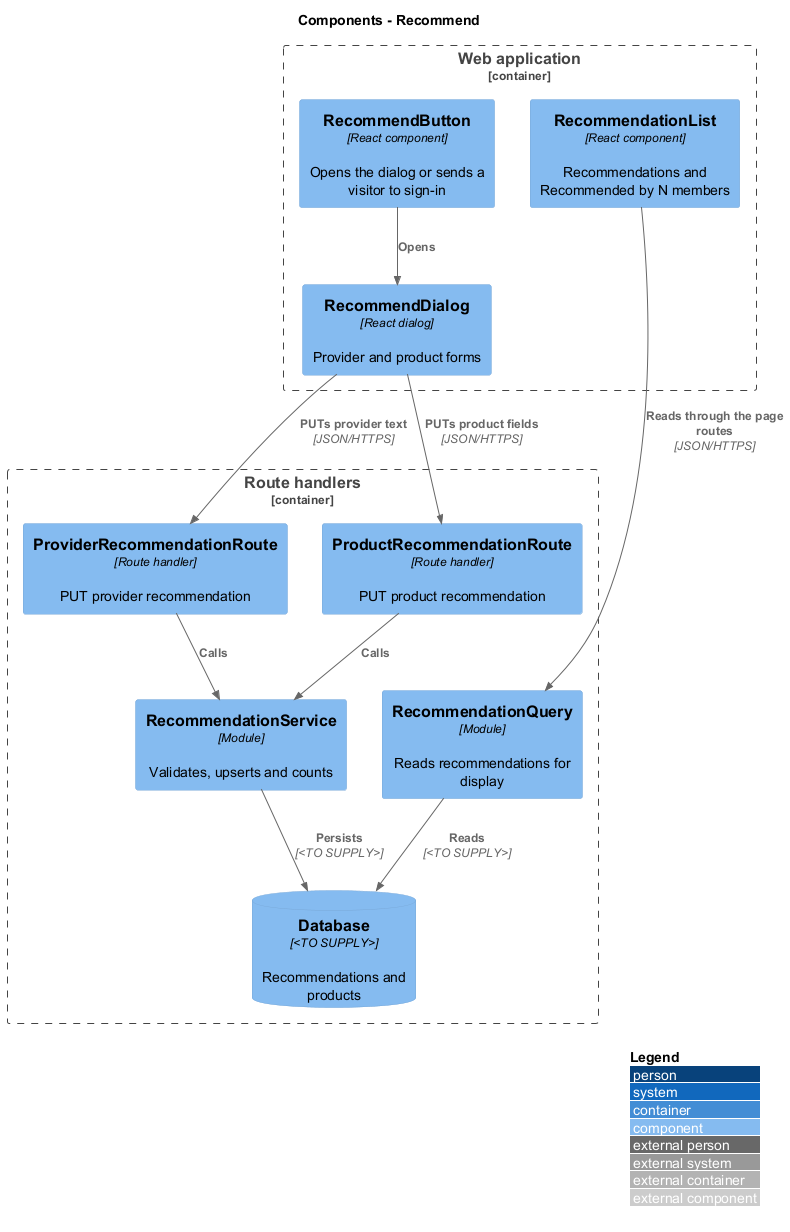

The diagram above was rendered by PlantUML. Its source (embedded in the PNG):
@startuml
!include <C4/C4_Component>
LAYOUT_WITH_LEGEND()
title Components - Recommend
Container_Boundary(web, "Web application") {
  Component(btn, "RecommendButton", "React component", "Opens the dialog or sends a visitor to sign-in")
  Component(dlg, "RecommendDialog", "React dialog", "Provider and product forms")
  Component(list, "RecommendationList", "React component", "Recommendations and Recommended by N members")
}
Container_Boundary(api, "Route handlers") {
  Component(prov, "ProviderRecommendationRoute", "Route handler", "PUT provider recommendation")
  Component(prod, "ProductRecommendationRoute", "Route handler", "PUT product recommendation")
  Component(svc, "RecommendationService", "Module", "Validates, upserts and counts")
  Component(query, "RecommendationQuery", "Module", "Reads recommendations for display")
  ComponentDb(db, "Database", "<TO SUPPLY>", "Recommendations and products")
}
Rel(btn, dlg, "Opens")
Rel(dlg, prov, "PUTs provider text", "JSON/HTTPS")
Rel(dlg, prod, "PUTs product fields", "JSON/HTTPS")
Rel(list, query, "Reads through the page routes", "JSON/HTTPS")
Rel(prov, svc, "Calls")
Rel(prod, svc, "Calls")
Rel(svc, db, "Persists", "<TO SUPPLY>")
Rel(query, db, "Reads", "<TO SUPPLY>")
@enduml